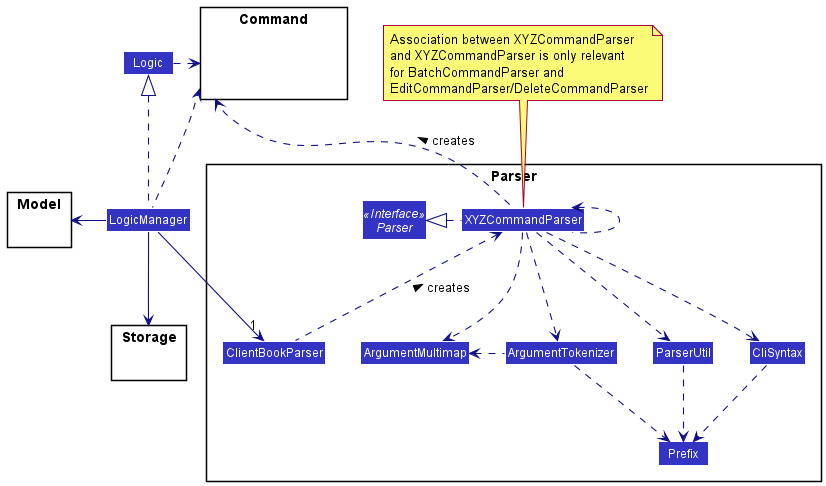

The diagram above was rendered by PlantUML. Its source (embedded in the PNG):
@startuml
!include style.puml
skinparam arrowThickness 1.1
skinparam arrowColor LOGIC_COLOR_T4
skinparam classBackgroundColor LOGIC_COLOR

package Parser {
Interface Parser <<Interface>>
Class ClientBookParser
Class XYZCommandParser
Class CliSyntax
Class ParserUtil
Class ArgumentMultimap
Class ArgumentTokenizer
Class Prefix
}

package Command {
Class HiddenModel #FFFFFF
}

package Storage{
Class HiddenModel #FFFFFF
}

package Model {
Class HiddenModel #FFFFFF
}

LogicManager .up.|> Logic
LogicManager -right-> Storage
LogicManager -left-> Model
LogicManager .up.> Command
LogicManager -->"1" ClientBookParser

Logic .right.> Command

ClientBookParser .up.> XYZCommandParser: creates >

XYZCommandParser .up.> XYZCommandParser
XYZCommandParser .up.> Command : creates >
XYZCommandParser .left.|> Parser
XYZCommandParser .down.> ArgumentMultimap
XYZCommandParser .down.> ArgumentTokenizer
XYZCommandParser .down.> CliSyntax
XYZCommandParser .down.> ParserUtil

ArgumentTokenizer .left.> ArgumentMultimap
ParserUtil --[hidden]left ArgumentTokenizer
CliSyntax --[hidden]right ParserUtil

CliSyntax .down.> Prefix
ParserUtil .down.> Prefix
ArgumentTokenizer .down.> Prefix

Storage --[hidden]left ClientBookParser
Parser --[hidden]down ArgumentMultimap
Parser --[hidden]down ClientBookParser



note top of XYZCommandParser: Association between XYZCommandParser \nand XYZCommandParser is only relevant \nfor BatchCommandParser and \nEditCommandParser/DeleteCommandParser


@enduml